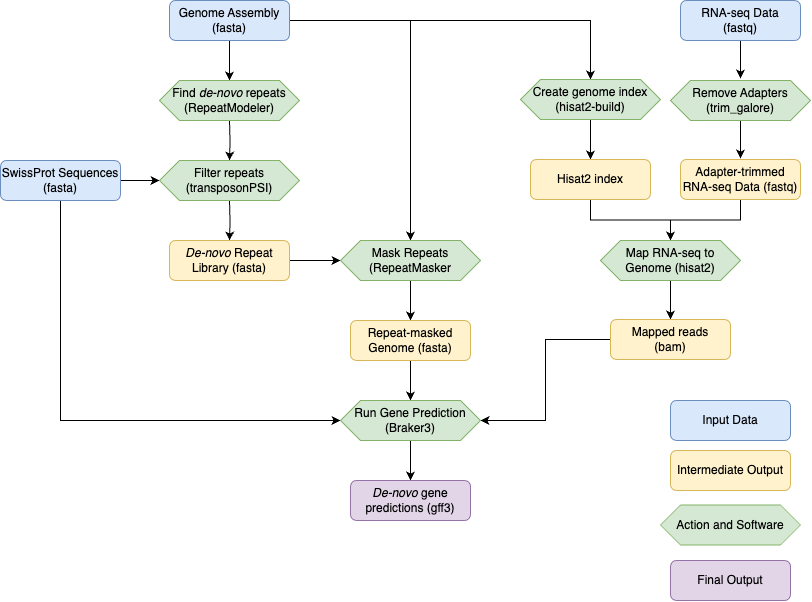

The diagram above was exported from draw.io. Its source (the exported page's mxGraphModel, read from the mxfile embedded in the PNG):
<mxGraphModel dx="1060" dy="678" grid="1" gridSize="10" guides="1" tooltips="1" connect="1" arrows="1" fold="1" page="1" pageScale="1" pageWidth="827" pageHeight="1169" math="0" shadow="0">
  <root>
    <mxCell id="WIyWlLk6GJQsqaUBKTNV-0" />
    <mxCell id="WIyWlLk6GJQsqaUBKTNV-1" parent="WIyWlLk6GJQsqaUBKTNV-0" />
    <mxCell id="MgypcROQRxpK_1KWSDlo-8" style="edgeStyle=orthogonalEdgeStyle;rounded=0;orthogonalLoop=1;jettySize=auto;html=1;entryX=0.5;entryY=0;entryDx=0;entryDy=0;" edge="1" parent="WIyWlLk6GJQsqaUBKTNV-1" source="WIyWlLk6GJQsqaUBKTNV-3">
      <mxGeometry relative="1" as="geometry">
        <mxPoint x="229" y="160" as="targetPoint" />
      </mxGeometry>
    </mxCell>
    <mxCell id="MgypcROQRxpK_1KWSDlo-14" style="edgeStyle=orthogonalEdgeStyle;rounded=0;orthogonalLoop=1;jettySize=auto;html=1;entryX=0.5;entryY=0;entryDx=0;entryDy=0;" edge="1" parent="WIyWlLk6GJQsqaUBKTNV-1" source="WIyWlLk6GJQsqaUBKTNV-3" target="MgypcROQRxpK_1KWSDlo-12">
      <mxGeometry relative="1" as="geometry" />
    </mxCell>
    <mxCell id="MgypcROQRxpK_1KWSDlo-39" style="edgeStyle=orthogonalEdgeStyle;rounded=0;orthogonalLoop=1;jettySize=auto;html=1;" edge="1" parent="WIyWlLk6GJQsqaUBKTNV-1" source="WIyWlLk6GJQsqaUBKTNV-3" target="MgypcROQRxpK_1KWSDlo-22">
      <mxGeometry relative="1" as="geometry" />
    </mxCell>
    <mxCell id="WIyWlLk6GJQsqaUBKTNV-3" value="Genome Assembly (fasta)" style="rounded=1;whiteSpace=wrap;html=1;fontSize=12;glass=0;strokeWidth=1;shadow=0;fillColor=#dae8fc;strokeColor=#6c8ebf;" parent="WIyWlLk6GJQsqaUBKTNV-1" vertex="1">
      <mxGeometry x="169" y="80" width="120" height="40" as="geometry" />
    </mxCell>
    <mxCell id="MgypcROQRxpK_1KWSDlo-17" style="edgeStyle=orthogonalEdgeStyle;rounded=0;orthogonalLoop=1;jettySize=auto;html=1;" edge="1" parent="WIyWlLk6GJQsqaUBKTNV-1" source="MgypcROQRxpK_1KWSDlo-0">
      <mxGeometry relative="1" as="geometry">
        <mxPoint x="740" y="158" as="targetPoint" />
      </mxGeometry>
    </mxCell>
    <mxCell id="MgypcROQRxpK_1KWSDlo-0" value="RNA-seq Data&lt;br&gt;(fastq)" style="rounded=1;whiteSpace=wrap;html=1;fontSize=12;glass=0;strokeWidth=1;shadow=0;fillColor=#dae8fc;strokeColor=#6c8ebf;" vertex="1" parent="WIyWlLk6GJQsqaUBKTNV-1">
      <mxGeometry x="680" y="80" width="120" height="40" as="geometry" />
    </mxCell>
    <mxCell id="MgypcROQRxpK_1KWSDlo-9" style="edgeStyle=orthogonalEdgeStyle;rounded=0;orthogonalLoop=1;jettySize=auto;html=1;entryX=0;entryY=0.5;entryDx=0;entryDy=0;" edge="1" parent="WIyWlLk6GJQsqaUBKTNV-1" source="MgypcROQRxpK_1KWSDlo-1" target="MgypcROQRxpK_1KWSDlo-5">
      <mxGeometry relative="1" as="geometry" />
    </mxCell>
    <mxCell id="MgypcROQRxpK_1KWSDlo-38" style="edgeStyle=orthogonalEdgeStyle;rounded=0;orthogonalLoop=1;jettySize=auto;html=1;entryX=0;entryY=0.5;entryDx=0;entryDy=0;exitX=0.5;exitY=1;exitDx=0;exitDy=0;" edge="1" parent="WIyWlLk6GJQsqaUBKTNV-1" source="MgypcROQRxpK_1KWSDlo-1" target="MgypcROQRxpK_1KWSDlo-32">
      <mxGeometry relative="1" as="geometry" />
    </mxCell>
    <mxCell id="MgypcROQRxpK_1KWSDlo-1" value="SwissProt Sequences&lt;br&gt;(fasta)" style="rounded=1;whiteSpace=wrap;html=1;fontSize=12;glass=0;strokeWidth=1;shadow=0;fillColor=#dae8fc;strokeColor=#6c8ebf;" vertex="1" parent="WIyWlLk6GJQsqaUBKTNV-1">
      <mxGeometry y="240" width="120" height="40" as="geometry" />
    </mxCell>
    <mxCell id="MgypcROQRxpK_1KWSDlo-3" value="" style="edgeStyle=orthogonalEdgeStyle;rounded=0;orthogonalLoop=1;jettySize=auto;html=1;exitX=0.5;exitY=0;exitDx=0;exitDy=0;entryX=0.5;entryY=0;entryDx=0;entryDy=0;" edge="1" parent="WIyWlLk6GJQsqaUBKTNV-1">
      <mxGeometry relative="1" as="geometry">
        <mxPoint x="229" y="160" as="sourcePoint" />
        <mxPoint x="229" y="160" as="targetPoint" />
        <Array as="points" />
      </mxGeometry>
    </mxCell>
    <mxCell id="MgypcROQRxpK_1KWSDlo-7" style="edgeStyle=orthogonalEdgeStyle;rounded=0;orthogonalLoop=1;jettySize=auto;html=1;entryX=0.5;entryY=0;entryDx=0;entryDy=0;" edge="1" parent="WIyWlLk6GJQsqaUBKTNV-1">
      <mxGeometry relative="1" as="geometry">
        <mxPoint x="229" y="200" as="sourcePoint" />
        <mxPoint x="229" y="240" as="targetPoint" />
      </mxGeometry>
    </mxCell>
    <mxCell id="MgypcROQRxpK_1KWSDlo-2" value="Find &lt;i&gt;de-novo&lt;/i&gt;&amp;nbsp;repeats (RepeatModeler)" style="shape=hexagon;perimeter=hexagonPerimeter2;whiteSpace=wrap;html=1;fixedSize=1;fillColor=#d5e8d4;strokeColor=#82b366;" vertex="1" parent="WIyWlLk6GJQsqaUBKTNV-1">
      <mxGeometry x="159" y="160" width="140" height="40" as="geometry" />
    </mxCell>
    <mxCell id="MgypcROQRxpK_1KWSDlo-10" style="edgeStyle=orthogonalEdgeStyle;rounded=0;orthogonalLoop=1;jettySize=auto;html=1;" edge="1" parent="WIyWlLk6GJQsqaUBKTNV-1" target="MgypcROQRxpK_1KWSDlo-11">
      <mxGeometry relative="1" as="geometry">
        <mxPoint x="229" y="320" as="targetPoint" />
        <mxPoint x="229" y="280" as="sourcePoint" />
      </mxGeometry>
    </mxCell>
    <mxCell id="MgypcROQRxpK_1KWSDlo-5" value="Filter repeats&lt;br&gt;(transposonPSI)" style="shape=hexagon;perimeter=hexagonPerimeter2;whiteSpace=wrap;html=1;fixedSize=1;fillColor=#d5e8d4;strokeColor=#82b366;" vertex="1" parent="WIyWlLk6GJQsqaUBKTNV-1">
      <mxGeometry x="159" y="240" width="140" height="40" as="geometry" />
    </mxCell>
    <mxCell id="MgypcROQRxpK_1KWSDlo-13" style="edgeStyle=orthogonalEdgeStyle;rounded=0;orthogonalLoop=1;jettySize=auto;html=1;entryX=0;entryY=0.5;entryDx=0;entryDy=0;" edge="1" parent="WIyWlLk6GJQsqaUBKTNV-1" source="MgypcROQRxpK_1KWSDlo-11" target="MgypcROQRxpK_1KWSDlo-12">
      <mxGeometry relative="1" as="geometry" />
    </mxCell>
    <mxCell id="MgypcROQRxpK_1KWSDlo-11" value="&lt;i&gt;De-novo&lt;/i&gt;&amp;nbsp;Repeat Library (fasta)" style="rounded=1;whiteSpace=wrap;html=1;fillColor=#fff2cc;strokeColor=#d6b656;" vertex="1" parent="WIyWlLk6GJQsqaUBKTNV-1">
      <mxGeometry x="169" y="320" width="120" height="40" as="geometry" />
    </mxCell>
    <mxCell id="MgypcROQRxpK_1KWSDlo-15" style="edgeStyle=orthogonalEdgeStyle;rounded=0;orthogonalLoop=1;jettySize=auto;html=1;" edge="1" parent="WIyWlLk6GJQsqaUBKTNV-1" source="MgypcROQRxpK_1KWSDlo-12" target="MgypcROQRxpK_1KWSDlo-16">
      <mxGeometry relative="1" as="geometry">
        <mxPoint x="410" y="400" as="targetPoint" />
      </mxGeometry>
    </mxCell>
    <mxCell id="MgypcROQRxpK_1KWSDlo-12" value="Mask Repeats&lt;br&gt;(RepeatMasker" style="shape=hexagon;perimeter=hexagonPerimeter2;whiteSpace=wrap;html=1;fixedSize=1;fillColor=#d5e8d4;strokeColor=#82b366;" vertex="1" parent="WIyWlLk6GJQsqaUBKTNV-1">
      <mxGeometry x="340" y="320" width="140" height="40" as="geometry" />
    </mxCell>
    <mxCell id="MgypcROQRxpK_1KWSDlo-33" style="edgeStyle=orthogonalEdgeStyle;rounded=0;orthogonalLoop=1;jettySize=auto;html=1;entryX=0.5;entryY=0;entryDx=0;entryDy=0;" edge="1" parent="WIyWlLk6GJQsqaUBKTNV-1" source="MgypcROQRxpK_1KWSDlo-16" target="MgypcROQRxpK_1KWSDlo-32">
      <mxGeometry relative="1" as="geometry" />
    </mxCell>
    <mxCell id="MgypcROQRxpK_1KWSDlo-16" value="Repeat-masked Genome (fasta)" style="rounded=1;whiteSpace=wrap;html=1;fillColor=#fff2cc;strokeColor=#d6b656;" vertex="1" parent="WIyWlLk6GJQsqaUBKTNV-1">
      <mxGeometry x="350" y="400" width="120" height="40" as="geometry" />
    </mxCell>
    <mxCell id="MgypcROQRxpK_1KWSDlo-19" style="edgeStyle=orthogonalEdgeStyle;rounded=0;orthogonalLoop=1;jettySize=auto;html=1;" edge="1" parent="WIyWlLk6GJQsqaUBKTNV-1" source="MgypcROQRxpK_1KWSDlo-18">
      <mxGeometry relative="1" as="geometry">
        <mxPoint x="740" y="238" as="targetPoint" />
      </mxGeometry>
    </mxCell>
    <mxCell id="MgypcROQRxpK_1KWSDlo-18" value="Remove Adapters&lt;br&gt;(trim_galore)" style="shape=hexagon;perimeter=hexagonPerimeter2;whiteSpace=wrap;html=1;fixedSize=1;fillColor=#d5e8d4;strokeColor=#82b366;" vertex="1" parent="WIyWlLk6GJQsqaUBKTNV-1">
      <mxGeometry x="670" y="160" width="140" height="40" as="geometry" />
    </mxCell>
    <mxCell id="MgypcROQRxpK_1KWSDlo-29" style="edgeStyle=orthogonalEdgeStyle;rounded=0;orthogonalLoop=1;jettySize=auto;html=1;entryX=0.5;entryY=0;entryDx=0;entryDy=0;" edge="1" parent="WIyWlLk6GJQsqaUBKTNV-1" source="MgypcROQRxpK_1KWSDlo-20" target="MgypcROQRxpK_1KWSDlo-27">
      <mxGeometry relative="1" as="geometry" />
    </mxCell>
    <mxCell id="MgypcROQRxpK_1KWSDlo-20" value="Adapter-trimmed RNA-seq Data (fastq)" style="rounded=1;whiteSpace=wrap;html=1;fontSize=12;glass=0;strokeWidth=1;shadow=0;fillColor=#fff2cc;strokeColor=#d6b656;" vertex="1" parent="WIyWlLk6GJQsqaUBKTNV-1">
      <mxGeometry x="680" y="239" width="120" height="40" as="geometry" />
    </mxCell>
    <mxCell id="MgypcROQRxpK_1KWSDlo-26" style="edgeStyle=orthogonalEdgeStyle;rounded=0;orthogonalLoop=1;jettySize=auto;html=1;entryX=0.5;entryY=0;entryDx=0;entryDy=0;" edge="1" parent="WIyWlLk6GJQsqaUBKTNV-1" source="MgypcROQRxpK_1KWSDlo-22" target="MgypcROQRxpK_1KWSDlo-24">
      <mxGeometry relative="1" as="geometry" />
    </mxCell>
    <mxCell id="MgypcROQRxpK_1KWSDlo-22" value="Create genome index&lt;br&gt;(hisat2-build)" style="shape=hexagon;perimeter=hexagonPerimeter2;whiteSpace=wrap;html=1;fixedSize=1;fillColor=#d5e8d4;strokeColor=#82b366;" vertex="1" parent="WIyWlLk6GJQsqaUBKTNV-1">
      <mxGeometry x="520" y="159" width="140" height="40" as="geometry" />
    </mxCell>
    <mxCell id="MgypcROQRxpK_1KWSDlo-28" style="edgeStyle=orthogonalEdgeStyle;rounded=0;orthogonalLoop=1;jettySize=auto;html=1;entryX=0.5;entryY=0;entryDx=0;entryDy=0;" edge="1" parent="WIyWlLk6GJQsqaUBKTNV-1" source="MgypcROQRxpK_1KWSDlo-24" target="MgypcROQRxpK_1KWSDlo-27">
      <mxGeometry relative="1" as="geometry" />
    </mxCell>
    <mxCell id="MgypcROQRxpK_1KWSDlo-24" value="Hisat2 index" style="rounded=1;whiteSpace=wrap;html=1;fontSize=12;glass=0;strokeWidth=1;shadow=0;fillColor=#fff2cc;strokeColor=#d6b656;" vertex="1" parent="WIyWlLk6GJQsqaUBKTNV-1">
      <mxGeometry x="530" y="239" width="120" height="40" as="geometry" />
    </mxCell>
    <mxCell id="MgypcROQRxpK_1KWSDlo-31" style="edgeStyle=orthogonalEdgeStyle;rounded=0;orthogonalLoop=1;jettySize=auto;html=1;" edge="1" parent="WIyWlLk6GJQsqaUBKTNV-1" source="MgypcROQRxpK_1KWSDlo-27" target="MgypcROQRxpK_1KWSDlo-30">
      <mxGeometry relative="1" as="geometry" />
    </mxCell>
    <mxCell id="MgypcROQRxpK_1KWSDlo-27" value="Map RNA-seq to &lt;br&gt;Genome (hisat2)" style="shape=hexagon;perimeter=hexagonPerimeter2;whiteSpace=wrap;html=1;fixedSize=1;fillColor=#d5e8d4;strokeColor=#82b366;" vertex="1" parent="WIyWlLk6GJQsqaUBKTNV-1">
      <mxGeometry x="600" y="320" width="140" height="40" as="geometry" />
    </mxCell>
    <mxCell id="MgypcROQRxpK_1KWSDlo-36" style="edgeStyle=orthogonalEdgeStyle;rounded=0;orthogonalLoop=1;jettySize=auto;html=1;entryX=1;entryY=0.5;entryDx=0;entryDy=0;" edge="1" parent="WIyWlLk6GJQsqaUBKTNV-1" source="MgypcROQRxpK_1KWSDlo-30" target="MgypcROQRxpK_1KWSDlo-32">
      <mxGeometry relative="1" as="geometry" />
    </mxCell>
    <mxCell id="MgypcROQRxpK_1KWSDlo-30" value="Mapped reads&lt;br&gt;(bam)" style="rounded=1;whiteSpace=wrap;html=1;fontSize=12;glass=0;strokeWidth=1;shadow=0;fillColor=#fff2cc;strokeColor=#d6b656;" vertex="1" parent="WIyWlLk6GJQsqaUBKTNV-1">
      <mxGeometry x="610" y="399" width="120" height="40" as="geometry" />
    </mxCell>
    <mxCell id="MgypcROQRxpK_1KWSDlo-41" style="edgeStyle=orthogonalEdgeStyle;rounded=0;orthogonalLoop=1;jettySize=auto;html=1;entryX=0.5;entryY=0;entryDx=0;entryDy=0;" edge="1" parent="WIyWlLk6GJQsqaUBKTNV-1" source="MgypcROQRxpK_1KWSDlo-32" target="MgypcROQRxpK_1KWSDlo-40">
      <mxGeometry relative="1" as="geometry" />
    </mxCell>
    <mxCell id="MgypcROQRxpK_1KWSDlo-32" value="Run Gene Prediction&lt;br&gt;(Braker3)" style="shape=hexagon;perimeter=hexagonPerimeter2;whiteSpace=wrap;html=1;fixedSize=1;fillColor=#d5e8d4;strokeColor=#82b366;" vertex="1" parent="WIyWlLk6GJQsqaUBKTNV-1">
      <mxGeometry x="340" y="480" width="140" height="40" as="geometry" />
    </mxCell>
    <mxCell id="MgypcROQRxpK_1KWSDlo-40" value="&lt;i&gt;De-novo&lt;/i&gt;&amp;nbsp;gene predictions (gff3)" style="rounded=1;whiteSpace=wrap;html=1;fontSize=12;glass=0;strokeWidth=1;shadow=0;fillColor=#e1d5e7;strokeColor=#9673a6;" vertex="1" parent="WIyWlLk6GJQsqaUBKTNV-1">
      <mxGeometry x="350" y="560" width="120" height="40" as="geometry" />
    </mxCell>
    <mxCell id="MgypcROQRxpK_1KWSDlo-42" value="Input Data" style="rounded=1;whiteSpace=wrap;html=1;fontSize=12;glass=0;strokeWidth=1;shadow=0;fillColor=#dae8fc;strokeColor=#6c8ebf;" vertex="1" parent="WIyWlLk6GJQsqaUBKTNV-1">
      <mxGeometry x="670" y="480" width="120" height="40" as="geometry" />
    </mxCell>
    <mxCell id="MgypcROQRxpK_1KWSDlo-43" value="Intermediate Output" style="rounded=1;whiteSpace=wrap;html=1;fontSize=12;glass=0;strokeWidth=1;shadow=0;fillColor=#fff2cc;strokeColor=#d6b656;" vertex="1" parent="WIyWlLk6GJQsqaUBKTNV-1">
      <mxGeometry x="670" y="530" width="120" height="40" as="geometry" />
    </mxCell>
    <mxCell id="MgypcROQRxpK_1KWSDlo-44" value="Action and Software" style="shape=hexagon;perimeter=hexagonPerimeter2;whiteSpace=wrap;html=1;fixedSize=1;fillColor=#d5e8d4;strokeColor=#82b366;" vertex="1" parent="WIyWlLk6GJQsqaUBKTNV-1">
      <mxGeometry x="660" y="584.5" width="140" height="40" as="geometry" />
    </mxCell>
    <mxCell id="MgypcROQRxpK_1KWSDlo-45" value="Final Output" style="rounded=1;whiteSpace=wrap;html=1;fontSize=12;glass=0;strokeWidth=1;shadow=0;fillColor=#e1d5e7;strokeColor=#9673a6;" vertex="1" parent="WIyWlLk6GJQsqaUBKTNV-1">
      <mxGeometry x="670" y="640" width="120" height="40" as="geometry" />
    </mxCell>
  </root>
</mxGraphModel>